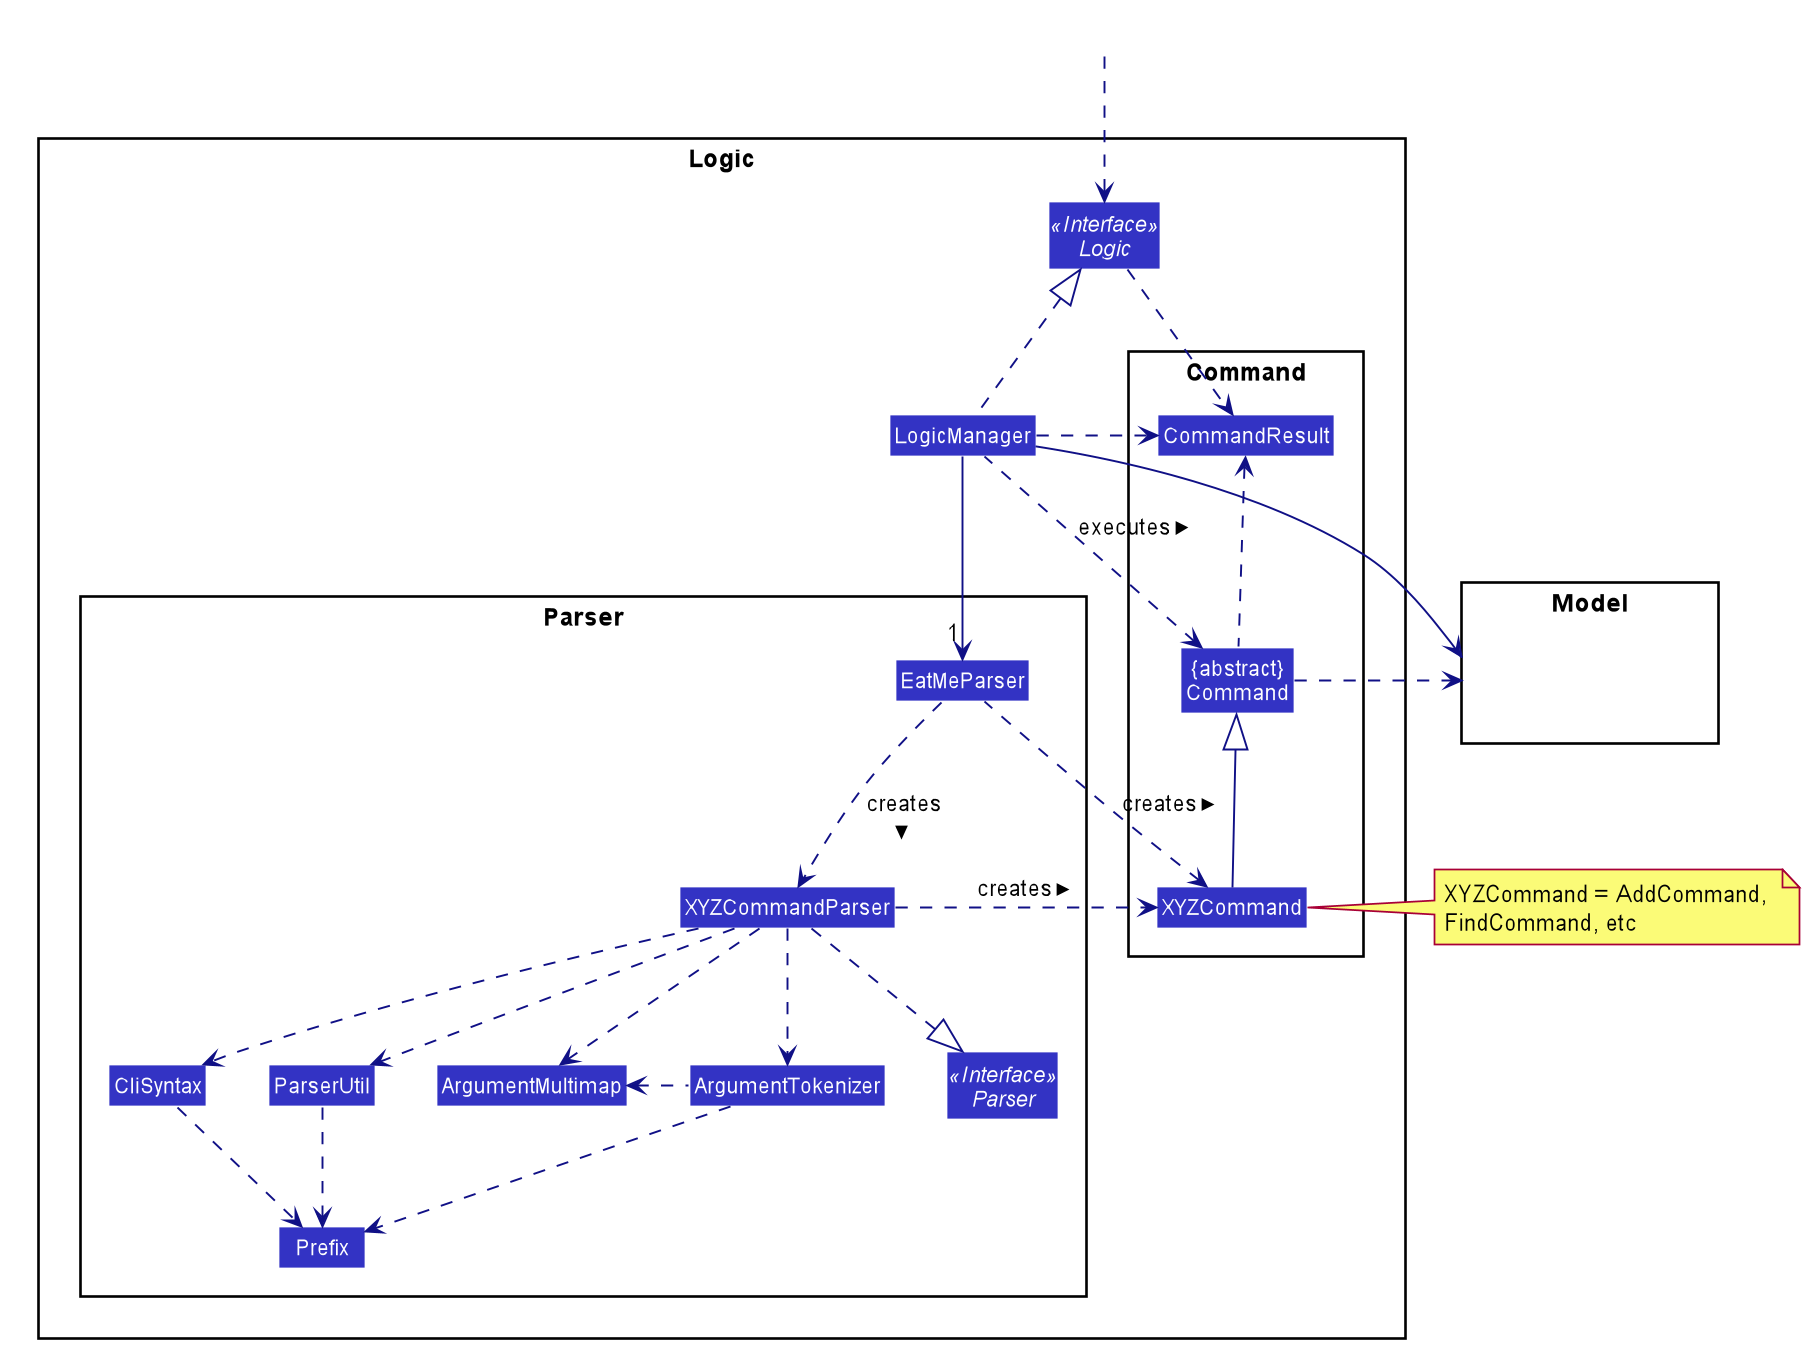

The diagram above was rendered by PlantUML. Its source (embedded in the PNG):
@startuml








skinparam BackgroundColor #FFFFFFF

skinparam Shadowing false

skinparam Class {
    FontColor #FFFFFF
    BorderThickness 1
    BorderColor #FFFFFF
    StereotypeFontColor #FFFFFF
    FontName Arial
}

skinparam Actor {
    BorderColor #000000
    Color #000000
    FontName Arial
}

skinparam Sequence {
    MessageAlign center
    BoxFontSize 15
    BoxPadding 0
    BoxFontColor #FFFFFF
    FontName Arial
}

skinparam Participant {
    FontColor #FFFFFFF
    Padding 20
}

skinparam MinClassWidth 50
skinparam ParticipantPadding 10
skinparam Shadowing false
skinparam DefaultTextAlignment center
skinparam packageStyle Rectangle

hide footbox
hide members
hide circle
skinparam arrowThickness 1.1
skinparam arrowColor #101086
skinparam classBackgroundColor #3333C4

package Logic {

package Parser {
Interface Parser <<Interface>>
Class EatMeParser
Class XYZCommandParser
Class CliSyntax
Class ParserUtil
Class ArgumentMultimap
Class ArgumentTokenizer
Class Prefix
}

package Command {
Class XYZCommand
Class CommandResult
Class "{abstract}\nCommand" as Command
}

Interface Logic <<Interface>>
Class LogicManager
}

package Model{
Class HiddenModel #FFFFFF
}

Class HiddenOutside #FFFFFF
HiddenOutside ..> Logic

LogicManager .up.|> Logic
LogicManager -->"1" EatMeParser
EatMeParser ..> XYZCommandParser: creates >
EatMeParser .left.> XYZCommand : creates >

XYZCommandParser ..> XYZCommand : creates >
XYZCommandParser ..|> Parser
XYZCommandParser ..> ArgumentMultimap
XYZCommandParser ..> ArgumentTokenizer
ArgumentTokenizer .left.> ArgumentMultimap
XYZCommandParser ..> CliSyntax
CliSyntax ..> Prefix
XYZCommandParser ..> ParserUtil
ParserUtil .down.> Prefix
ArgumentTokenizer .down.> Prefix
XYZCommand -up-|> Command
LogicManager .left.> Command : executes >

LogicManager --> Model
Command .right.> Model
note left of XYZCommand: XYZCommand = AddCommand, \nFindCommand, etc

Logic ..> CommandResult
LogicManager .down.> CommandResult
Command .up.> CommandResult
CommandResult -[hidden]-> Parser
@enduml